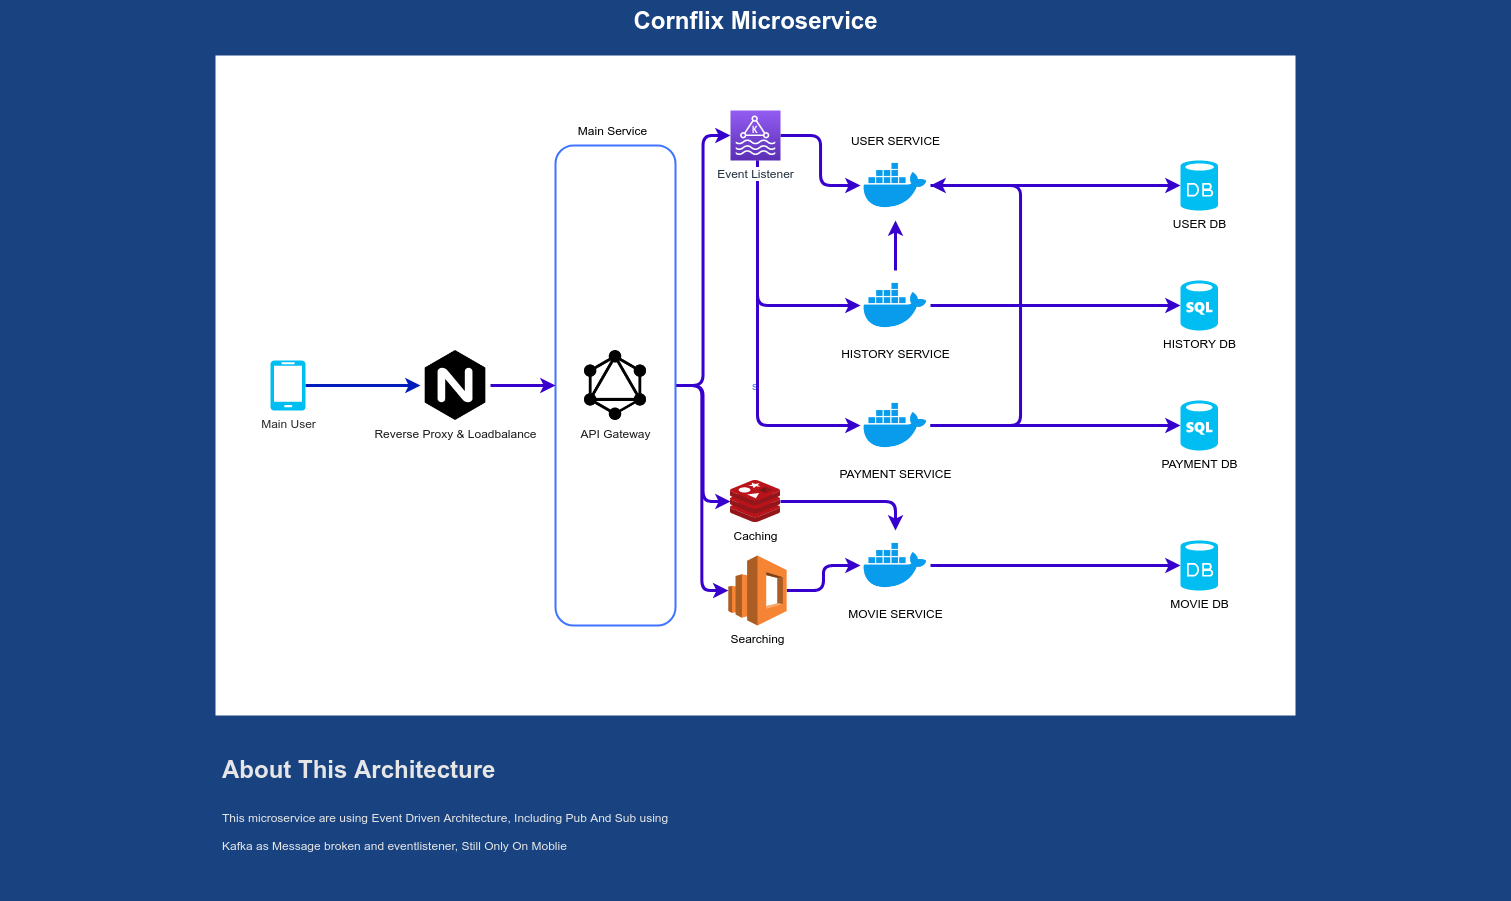

The diagram above was exported from draw.io. Its source (the exported page's mxGraphModel, read from the mxfile embedded in the PNG):
<mxGraphModel dx="1021" dy="541" grid="1" gridSize="10" guides="1" tooltips="1" connect="1" arrows="1" fold="1" page="1" pageScale="1.5" pageWidth="1169" pageHeight="826" background="#184380" math="0" shadow="0">
  <root>
    <mxCell id="0" style=";html=1;" />
    <mxCell id="1" style=";html=1;" parent="0" />
    <mxCell id="23046e2b9bb16c14-113" value="Cornflix Microservice" style="text;strokeColor=none;fillColor=none;html=1;fontSize=24;fontStyle=1;verticalAlign=middle;align=center;shadow=0;fontColor=#FFFFFF;rounded=1;" parent="1" vertex="1">
      <mxGeometry x="120" y="40" width="1510" height="40" as="geometry" />
    </mxCell>
    <mxCell id="uDrbmgUzQRw74868jUo0-8" value="s" style="rounded=0;whiteSpace=wrap;html=1;fontColor=#4073FF;strokeColor=none;" parent="1" vertex="1">
      <mxGeometry x="335" y="95" width="1080" height="660" as="geometry" />
    </mxCell>
    <mxCell id="uDrbmgUzQRw74868jUo0-11" value="&lt;h1&gt;About This Architecture&lt;/h1&gt;&lt;h1&gt;&lt;span style=&quot;font-size: 12px ; font-weight: normal&quot;&gt;This microservice are using Event Driven Architecture, Including Pub And Sub using Kafka as Message broken and eventlistener, Still Only On Moblie&lt;/span&gt;&lt;br&gt;&lt;/h1&gt;" style="text;html=1;strokeColor=none;spacing=5;spacingTop=-20;whiteSpace=wrap;overflow=hidden;rounded=0;fontColor=#E6E6E6;" parent="1" vertex="1">
      <mxGeometry x="337" y="790" width="463" height="150" as="geometry" />
    </mxCell>
    <mxCell id="uDrbmgUzQRw74868jUo0-18" style="edgeStyle=orthogonalEdgeStyle;rounded=1;orthogonalLoop=1;jettySize=auto;html=1;fontColor=#E6E6E6;jumpStyle=none;strokeWidth=3;fillColor=#0050ef;strokeColor=#001DBC;" parent="1" source="uDrbmgUzQRw74868jUo0-12" target="uDrbmgUzQRw74868jUo0-19" edge="1">
      <mxGeometry relative="1" as="geometry">
        <mxPoint x="560" y="425" as="targetPoint" />
      </mxGeometry>
    </mxCell>
    <mxCell id="uDrbmgUzQRw74868jUo0-12" value="&lt;font color=&quot;#2b2b2b&quot;&gt;Main User&lt;/font&gt;" style="verticalLabelPosition=bottom;html=1;verticalAlign=top;align=center;strokeColor=none;fillColor=#00BEF2;shape=mxgraph.azure.mobile;pointerEvents=1;rounded=1;fontColor=#E6E6E6;" parent="1" vertex="1">
      <mxGeometry x="390" y="400" width="35" height="50" as="geometry" />
    </mxCell>
    <mxCell id="uDrbmgUzQRw74868jUo0-19" value="Reverse Proxy &amp;amp; Loadbalance&lt;br&gt;" style="shape=image;html=1;verticalAlign=top;verticalLabelPosition=bottom;labelBackgroundColor=#ffffff;imageAspect=0;aspect=fixed;image=https://cdn4.iconfinder.com/data/icons/logos-brands-5/24/nginx-128.png;rounded=1;fillColor=#C2C2C2;fontColor=#1C1C1C;" parent="1" vertex="1">
      <mxGeometry x="540" y="390" width="70" height="70" as="geometry" />
    </mxCell>
    <mxCell id="AYJCMkIe-aq3phiVASWr-14" style="edgeStyle=orthogonalEdgeStyle;rounded=1;jumpStyle=none;orthogonalLoop=1;jettySize=auto;html=1;strokeWidth=3;fontColor=#000000;fillColor=#6a00ff;strokeColor=#3700CC;" edge="1" parent="1" source="uDrbmgUzQRw74868jUo0-22" target="AYJCMkIe-aq3phiVASWr-6">
      <mxGeometry relative="1" as="geometry" />
    </mxCell>
    <mxCell id="AYJCMkIe-aq3phiVASWr-22" style="edgeStyle=orthogonalEdgeStyle;rounded=1;jumpStyle=none;orthogonalLoop=1;jettySize=auto;html=1;strokeWidth=3;fontColor=#000000;fillColor=#6a00ff;strokeColor=#3700CC;" edge="1" parent="1" source="uDrbmgUzQRw74868jUo0-22" target="AYJCMkIe-aq3phiVASWr-20">
      <mxGeometry relative="1" as="geometry" />
    </mxCell>
    <mxCell id="AYJCMkIe-aq3phiVASWr-24" style="edgeStyle=orthogonalEdgeStyle;rounded=1;jumpStyle=none;orthogonalLoop=1;jettySize=auto;html=1;strokeWidth=3;fontColor=#000000;fillColor=#6a00ff;strokeColor=#3700CC;" edge="1" parent="1" source="uDrbmgUzQRw74868jUo0-22" target="AYJCMkIe-aq3phiVASWr-23">
      <mxGeometry relative="1" as="geometry" />
    </mxCell>
    <mxCell id="uDrbmgUzQRw74868jUo0-22" value="&lt;p&gt;&lt;br&gt;&lt;/p&gt;" style="rounded=1;whiteSpace=wrap;html=1;strokeWidth=2;fontColor=#ffffff;fillColor=none;strokeColor=#4073FF;" parent="1" vertex="1">
      <mxGeometry x="675" y="185" width="120" height="480" as="geometry" />
    </mxCell>
    <mxCell id="uDrbmgUzQRw74868jUo0-20" value="API Gateway" style="shape=image;html=1;verticalAlign=top;verticalLabelPosition=bottom;labelBackgroundColor=#ffffff;imageAspect=0;aspect=fixed;image=https://cdn4.iconfinder.com/data/icons/logos-brands-5/24/graphql-128.png;rounded=1;fillColor=#C2C2C2;fontColor=#1C1C1C;" parent="1" vertex="1">
      <mxGeometry x="700" y="390" width="70" height="70" as="geometry" />
    </mxCell>
    <mxCell id="uDrbmgUzQRw74868jUo0-21" style="edgeStyle=orthogonalEdgeStyle;rounded=1;jumpStyle=none;orthogonalLoop=1;jettySize=auto;html=1;exitX=1;exitY=0.5;exitDx=0;exitDy=0;strokeWidth=3;fontColor=#1C1C1C;fillColor=#6a00ff;strokeColor=#3700CC;entryX=0;entryY=0.5;entryDx=0;entryDy=0;" parent="1" source="uDrbmgUzQRw74868jUo0-19" target="uDrbmgUzQRw74868jUo0-22" edge="1">
      <mxGeometry relative="1" as="geometry">
        <mxPoint x="650" y="425" as="targetPoint" />
      </mxGeometry>
    </mxCell>
    <mxCell id="uDrbmgUzQRw74868jUo0-24" value="Main Service" style="text;html=1;strokeColor=none;fillColor=none;align=center;verticalAlign=middle;whiteSpace=wrap;rounded=0;fontColor=#000000;" parent="1" vertex="1">
      <mxGeometry x="695" y="160" width="75" height="20" as="geometry" />
    </mxCell>
    <mxCell id="AYJCMkIe-aq3phiVASWr-11" style="edgeStyle=orthogonalEdgeStyle;rounded=1;jumpStyle=none;orthogonalLoop=1;jettySize=auto;html=1;entryX=0;entryY=0.5;entryDx=0;entryDy=0;entryPerimeter=0;strokeWidth=3;fontColor=#000000;fillColor=#6a00ff;strokeColor=#3700CC;" edge="1" parent="1" source="AYJCMkIe-aq3phiVASWr-1" target="AYJCMkIe-aq3phiVASWr-10">
      <mxGeometry relative="1" as="geometry" />
    </mxCell>
    <mxCell id="AYJCMkIe-aq3phiVASWr-1" value="USER SERVICE" style="shape=image;html=1;verticalAlign=bottom;verticalLabelPosition=top;labelBackgroundColor=#ffffff;imageAspect=0;aspect=fixed;image=https://cdn4.iconfinder.com/data/icons/logos-and-brands/512/97_Docker_logo_logos-128.png;rounded=1;strokeColor=#4073FF;strokeWidth=2;fillColor=none;fontColor=#000000;labelBorderColor=none;labelPosition=center;align=center;" vertex="1" parent="1">
      <mxGeometry x="980" y="190" width="70" height="70" as="geometry" />
    </mxCell>
    <mxCell id="AYJCMkIe-aq3phiVASWr-29" style="edgeStyle=orthogonalEdgeStyle;rounded=1;jumpStyle=none;orthogonalLoop=1;jettySize=auto;html=1;entryX=0;entryY=0.5;entryDx=0;entryDy=0;entryPerimeter=0;strokeWidth=3;fontColor=#000000;fillColor=#6a00ff;strokeColor=#3700CC;" edge="1" parent="1" source="AYJCMkIe-aq3phiVASWr-2" target="AYJCMkIe-aq3phiVASWr-28">
      <mxGeometry relative="1" as="geometry" />
    </mxCell>
    <mxCell id="AYJCMkIe-aq3phiVASWr-2" value="MOVIE SERVICE" style="shape=image;html=1;verticalAlign=top;verticalLabelPosition=bottom;labelBackgroundColor=#ffffff;imageAspect=0;aspect=fixed;image=https://cdn4.iconfinder.com/data/icons/logos-and-brands/512/97_Docker_logo_logos-128.png;rounded=1;strokeColor=#4073FF;strokeWidth=2;fillColor=none;fontColor=#000000;" vertex="1" parent="1">
      <mxGeometry x="980" y="570" width="70" height="70" as="geometry" />
    </mxCell>
    <mxCell id="AYJCMkIe-aq3phiVASWr-26" style="edgeStyle=orthogonalEdgeStyle;rounded=1;jumpStyle=none;orthogonalLoop=1;jettySize=auto;html=1;entryX=0;entryY=0.5;entryDx=0;entryDy=0;entryPerimeter=0;strokeWidth=3;fontColor=#000000;fillColor=#6a00ff;strokeColor=#3700CC;" edge="1" parent="1" source="AYJCMkIe-aq3phiVASWr-3" target="AYJCMkIe-aq3phiVASWr-25">
      <mxGeometry relative="1" as="geometry" />
    </mxCell>
    <mxCell id="AYJCMkIe-aq3phiVASWr-33" style="edgeStyle=orthogonalEdgeStyle;rounded=1;jumpStyle=none;orthogonalLoop=1;jettySize=auto;html=1;strokeWidth=3;fontColor=#000000;fillColor=#6a00ff;strokeColor=#3700CC;" edge="1" parent="1" source="AYJCMkIe-aq3phiVASWr-3" target="AYJCMkIe-aq3phiVASWr-1">
      <mxGeometry relative="1" as="geometry">
        <Array as="points">
          <mxPoint x="1140" y="465" />
          <mxPoint x="1140" y="225" />
        </Array>
      </mxGeometry>
    </mxCell>
    <mxCell id="AYJCMkIe-aq3phiVASWr-3" value="PAYMENT SERVICE" style="shape=image;html=1;verticalAlign=top;verticalLabelPosition=bottom;labelBackgroundColor=#ffffff;imageAspect=0;aspect=fixed;image=https://cdn4.iconfinder.com/data/icons/logos-and-brands/512/97_Docker_logo_logos-128.png;rounded=1;strokeColor=#4073FF;strokeWidth=2;fillColor=none;fontColor=#000000;" vertex="1" parent="1">
      <mxGeometry x="980" y="430" width="70" height="70" as="geometry" />
    </mxCell>
    <mxCell id="AYJCMkIe-aq3phiVASWr-13" style="edgeStyle=orthogonalEdgeStyle;rounded=1;jumpStyle=none;orthogonalLoop=1;jettySize=auto;html=1;entryX=0;entryY=0.5;entryDx=0;entryDy=0;entryPerimeter=0;strokeWidth=3;fontColor=#000000;fillColor=#6a00ff;strokeColor=#3700CC;" edge="1" parent="1" source="AYJCMkIe-aq3phiVASWr-4" target="AYJCMkIe-aq3phiVASWr-12">
      <mxGeometry relative="1" as="geometry" />
    </mxCell>
    <mxCell id="AYJCMkIe-aq3phiVASWr-4" value="HISTORY SERVICE" style="shape=image;html=1;verticalAlign=top;verticalLabelPosition=bottom;labelBackgroundColor=#ffffff;imageAspect=0;aspect=fixed;image=https://cdn4.iconfinder.com/data/icons/logos-and-brands/512/97_Docker_logo_logos-128.png;rounded=1;strokeColor=#4073FF;strokeWidth=2;fillColor=none;fontColor=#000000;" vertex="1" parent="1">
      <mxGeometry x="980" y="310" width="70" height="70" as="geometry" />
    </mxCell>
    <mxCell id="AYJCMkIe-aq3phiVASWr-10" value="USER DB" style="verticalLabelPosition=bottom;html=1;verticalAlign=top;align=center;strokeColor=none;fillColor=#00BEF2;shape=mxgraph.azure.database;rounded=1;fontColor=#000000;" vertex="1" parent="1">
      <mxGeometry x="1300" y="200" width="37.5" height="50" as="geometry" />
    </mxCell>
    <mxCell id="AYJCMkIe-aq3phiVASWr-12" value="HISTORY DB" style="verticalLabelPosition=bottom;html=1;verticalAlign=top;align=center;strokeColor=none;fillColor=#00BEF2;shape=mxgraph.azure.sql_database;rounded=1;fontColor=#000000;" vertex="1" parent="1">
      <mxGeometry x="1300" y="320" width="37.5" height="50" as="geometry" />
    </mxCell>
    <mxCell id="AYJCMkIe-aq3phiVASWr-15" style="edgeStyle=orthogonalEdgeStyle;rounded=1;jumpStyle=none;orthogonalLoop=1;jettySize=auto;html=1;strokeWidth=3;fontColor=#000000;fillColor=#6a00ff;strokeColor=#3700CC;" edge="1" parent="1" source="AYJCMkIe-aq3phiVASWr-6" target="AYJCMkIe-aq3phiVASWr-1">
      <mxGeometry relative="1" as="geometry" />
    </mxCell>
    <mxCell id="AYJCMkIe-aq3phiVASWr-16" style="edgeStyle=orthogonalEdgeStyle;rounded=1;jumpStyle=none;orthogonalLoop=1;jettySize=auto;html=1;strokeWidth=3;fontColor=#000000;fillColor=#6a00ff;strokeColor=#3700CC;" edge="1" parent="1" source="AYJCMkIe-aq3phiVASWr-6" target="AYJCMkIe-aq3phiVASWr-4">
      <mxGeometry relative="1" as="geometry">
        <Array as="points">
          <mxPoint x="877" y="345" />
        </Array>
      </mxGeometry>
    </mxCell>
    <mxCell id="AYJCMkIe-aq3phiVASWr-17" style="edgeStyle=orthogonalEdgeStyle;rounded=1;jumpStyle=none;orthogonalLoop=1;jettySize=auto;html=1;strokeWidth=3;fontColor=#000000;fillColor=#6a00ff;strokeColor=#3700CC;" edge="1" parent="1" source="AYJCMkIe-aq3phiVASWr-6" target="AYJCMkIe-aq3phiVASWr-3">
      <mxGeometry relative="1" as="geometry">
        <Array as="points">
          <mxPoint x="877" y="465" />
        </Array>
      </mxGeometry>
    </mxCell>
    <mxCell id="AYJCMkIe-aq3phiVASWr-6" value="Event Listener" style="outlineConnect=0;fontColor=#232F3E;gradientColor=#945DF2;gradientDirection=north;fillColor=#5A30B5;strokeColor=#ffffff;dashed=0;verticalLabelPosition=bottom;verticalAlign=top;align=center;html=1;fontSize=12;fontStyle=0;aspect=fixed;shape=mxgraph.aws4.resourceIcon;resIcon=mxgraph.aws4.managed_streaming_for_kafka;rounded=1;labelBackgroundColor=#ffffff;" vertex="1" parent="1">
      <mxGeometry x="850" y="150" width="50" height="50" as="geometry" />
    </mxCell>
    <mxCell id="AYJCMkIe-aq3phiVASWr-21" style="edgeStyle=orthogonalEdgeStyle;rounded=1;jumpStyle=none;orthogonalLoop=1;jettySize=auto;html=1;strokeWidth=3;fontColor=#000000;fillColor=#6a00ff;strokeColor=#3700CC;" edge="1" parent="1" source="AYJCMkIe-aq3phiVASWr-20" target="AYJCMkIe-aq3phiVASWr-2">
      <mxGeometry relative="1" as="geometry" />
    </mxCell>
    <mxCell id="AYJCMkIe-aq3phiVASWr-20" value="Caching" style="aspect=fixed;html=1;points=[];align=center;image;fontSize=12;image=img/lib/mscae/Cache_Redis_Product.svg;rounded=1;labelBackgroundColor=#ffffff;strokeColor=#4073FF;strokeWidth=2;fillColor=none;" vertex="1" parent="1">
      <mxGeometry x="850" y="520" width="50" height="42" as="geometry" />
    </mxCell>
    <mxCell id="AYJCMkIe-aq3phiVASWr-27" style="edgeStyle=orthogonalEdgeStyle;rounded=1;jumpStyle=none;orthogonalLoop=1;jettySize=auto;html=1;strokeWidth=3;fontColor=#000000;fillColor=#6a00ff;strokeColor=#3700CC;" edge="1" parent="1" source="AYJCMkIe-aq3phiVASWr-23" target="AYJCMkIe-aq3phiVASWr-2">
      <mxGeometry relative="1" as="geometry" />
    </mxCell>
    <mxCell id="AYJCMkIe-aq3phiVASWr-23" value="Searching" style="outlineConnect=0;dashed=0;verticalLabelPosition=bottom;verticalAlign=top;align=center;html=1;shape=mxgraph.aws3.elasticsearch_service;fillColor=#F58534;gradientColor=none;rounded=1;labelBackgroundColor=#ffffff;strokeColor=#4073FF;strokeWidth=2;fontColor=#000000;" vertex="1" parent="1">
      <mxGeometry x="847.8299999999999" y="595" width="58.33" height="70" as="geometry" />
    </mxCell>
    <mxCell id="AYJCMkIe-aq3phiVASWr-25" value="PAYMENT DB" style="verticalLabelPosition=bottom;html=1;verticalAlign=top;align=center;strokeColor=none;fillColor=#00BEF2;shape=mxgraph.azure.sql_database;rounded=1;fontColor=#000000;" vertex="1" parent="1">
      <mxGeometry x="1300" y="440" width="37.5" height="50" as="geometry" />
    </mxCell>
    <mxCell id="AYJCMkIe-aq3phiVASWr-28" value="MOVIE DB" style="verticalLabelPosition=bottom;html=1;verticalAlign=top;align=center;strokeColor=none;fillColor=#00BEF2;shape=mxgraph.azure.database;rounded=1;labelBackgroundColor=#ffffff;fontColor=#000000;" vertex="1" parent="1">
      <mxGeometry x="1300" y="580" width="37.5" height="50" as="geometry" />
    </mxCell>
    <mxCell id="AYJCMkIe-aq3phiVASWr-32" style="edgeStyle=orthogonalEdgeStyle;rounded=1;jumpStyle=none;orthogonalLoop=1;jettySize=auto;html=1;strokeWidth=3;fontColor=#000000;fillColor=#6a00ff;strokeColor=#3700CC;" edge="1" parent="1" source="AYJCMkIe-aq3phiVASWr-4" target="AYJCMkIe-aq3phiVASWr-1">
      <mxGeometry relative="1" as="geometry" />
    </mxCell>
  </root>
</mxGraphModel>